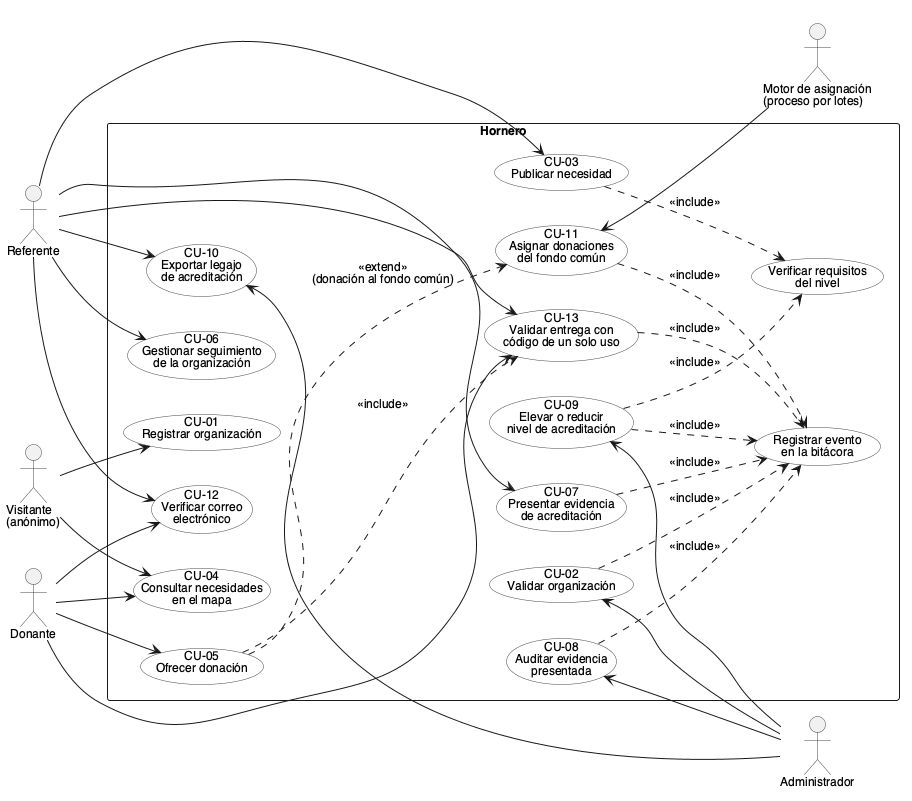

The diagram above was rendered by PlantUML. Its source (embedded in the PNG):
@startuml
' Hornero — Diagrama de casos de uso
' CU-01 a CU-06 provienen de la entrega de analista.
' CU-07 a CU-13 incorporan acreditación progresiva, trazabilidad y asignación.
' Vista consolidada; el detalle por actor está en los archivos hermanos.

!include _estilo.iuml

actor "Visitante\n(anónimo)" as Visitante
actor "Donante" as Donante
actor "Referente" as Referente
rectangle "Hornero" {
  usecase "CU-01\nRegistrar organización" as CU01
  usecase "CU-02\nValidar organización" as CU02
  usecase "CU-03\nPublicar necesidad" as CU03
  usecase "CU-04\nConsultar necesidades\nen el mapa" as CU04
  usecase "CU-05\nOfrecer donación" as CU05
  usecase "CU-06\nGestionar seguimiento\nde la organización" as CU06
  usecase "CU-07\nPresentar evidencia\nde acreditación" as CU07
  usecase "CU-08\nAuditar evidencia\npresentada" as CU08
  usecase "CU-09\nElevar o reducir\nnivel de acreditación" as CU09
  usecase "CU-10\nExportar legajo\nde acreditación" as CU10
  usecase "CU-11\nAsignar donaciones\ndel fondo común" as CU11
  usecase "CU-12\nVerificar correo\nelectrónico" as CU12
  usecase "CU-13\nValidar entrega con\ncódigo de un solo uso" as CU13
  usecase "Registrar evento\nen la bitácora" as Bitacora
  usecase "Verificar requisitos\ndel nivel" as VerificarReq
}

actor "Administrador" as Admin
actor "Motor de asignación\n(proceso por lotes)" as Motor

Visitante --> CU04
Visitante --> CU01

Donante --> CU05
Donante --> CU13
Donante --> CU04
Donante --> CU12

Referente --> CU03
Referente --> CU06
Referente --> CU07
Referente --> CU12
Referente --> CU10
Referente --> CU13

CU02 <-- Admin
CU08 <-- Admin
CU09 <-- Admin
CU10 <-- Admin

CU11 <-- Motor

CU02 ..> Bitacora : <<include>>
CU07 ..> Bitacora : <<include>>
CU08 ..> Bitacora : <<include>>
CU09 ..> Bitacora : <<include>>
CU09 ..> VerificarReq : <<include>>
CU11 ..> Bitacora : <<include>>
CU13 ..> Bitacora : <<include>>
CU05 ..> CU13 : <<include>>
CU03 ..> VerificarReq : <<include>>
CU05 ..> CU11 : <<extend>>\n(donación al fondo común)

@enduml